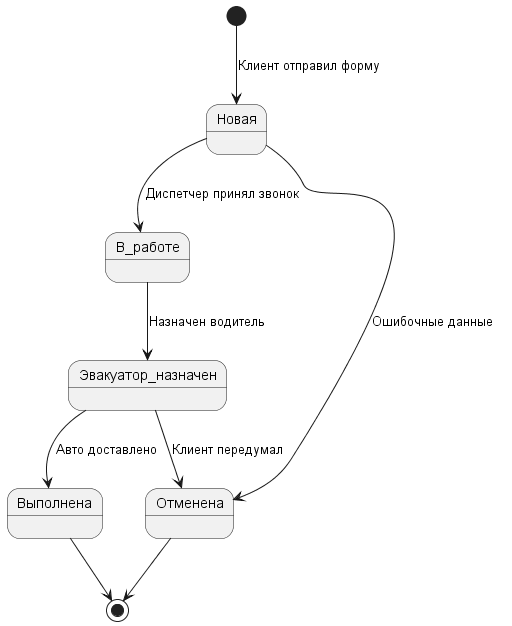

The diagram above was rendered by PlantUML. Its source (embedded in the PNG):
@startuml
[*] --> Новая : Клиент отправил форму
Новая --> В_работе : Диспетчер принял звонок
В_работе --> Эвакуатор_назначен : Назначен водитель
Эвакуатор_назначен --> Выполнена : Авто доставлено
Эвакуатор_назначен --> Отменена : Клиент передумал
Новая --> Отменена : Ошибочные данные
Выполнена --> [*]
Отменена --> [*]
@endum